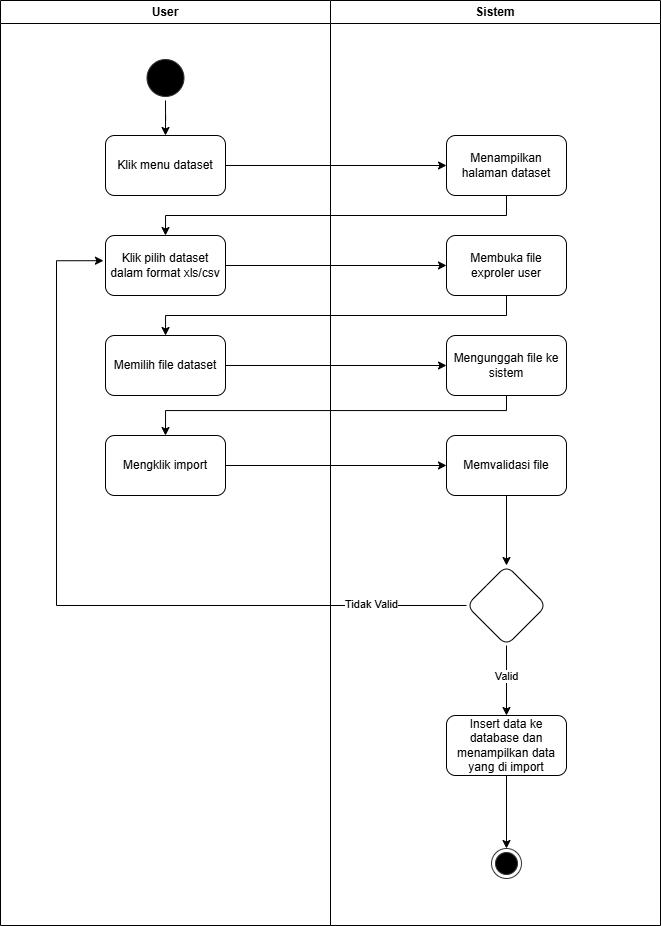

The diagram above was exported from draw.io. Its source (the exported page's mxGraphModel, read from the mxfile embedded in the PNG):
<mxGraphModel dx="1358" dy="708" grid="1" gridSize="10" guides="1" tooltips="1" connect="1" arrows="1" fold="1" page="1" pageScale="1" pageWidth="827" pageHeight="1169" math="0" shadow="0">
  <root>
    <mxCell id="0" />
    <mxCell id="1" parent="0" />
    <mxCell id="D_UO-cxRjdTMmOT4h1H2-1" value="User" style="swimlane;whiteSpace=wrap;html=1;" vertex="1" parent="1">
      <mxGeometry x="84" y="155" width="330" height="925" as="geometry" />
    </mxCell>
    <mxCell id="D_UO-cxRjdTMmOT4h1H2-11" style="edgeStyle=orthogonalEdgeStyle;rounded=0;orthogonalLoop=1;jettySize=auto;html=1;entryX=0.5;entryY=0;entryDx=0;entryDy=0;" edge="1" parent="D_UO-cxRjdTMmOT4h1H2-1" source="D_UO-cxRjdTMmOT4h1H2-7" target="D_UO-cxRjdTMmOT4h1H2-9">
      <mxGeometry relative="1" as="geometry" />
    </mxCell>
    <mxCell id="D_UO-cxRjdTMmOT4h1H2-7" value="" style="ellipse;html=1;shape=startState;fillColor=#000000;strokeColor=#333333;" vertex="1" parent="D_UO-cxRjdTMmOT4h1H2-1">
      <mxGeometry x="142.5" y="55" width="45" height="45" as="geometry" />
    </mxCell>
    <mxCell id="D_UO-cxRjdTMmOT4h1H2-9" value="Klik menu dataset" style="rounded=1;whiteSpace=wrap;html=1;" vertex="1" parent="D_UO-cxRjdTMmOT4h1H2-1">
      <mxGeometry x="105" y="135" width="120" height="60" as="geometry" />
    </mxCell>
    <mxCell id="D_UO-cxRjdTMmOT4h1H2-13" value="Klik pilih dataset dalam format xls/csv" style="rounded=1;whiteSpace=wrap;html=1;" vertex="1" parent="D_UO-cxRjdTMmOT4h1H2-1">
      <mxGeometry x="105" y="235" width="120" height="60" as="geometry" />
    </mxCell>
    <mxCell id="D_UO-cxRjdTMmOT4h1H2-17" value="Memilih file dataset" style="rounded=1;whiteSpace=wrap;html=1;" vertex="1" parent="D_UO-cxRjdTMmOT4h1H2-1">
      <mxGeometry x="105" y="335" width="120" height="60" as="geometry" />
    </mxCell>
    <mxCell id="D_UO-cxRjdTMmOT4h1H2-21" value="Mengklik import" style="rounded=1;whiteSpace=wrap;html=1;" vertex="1" parent="D_UO-cxRjdTMmOT4h1H2-1">
      <mxGeometry x="105" y="435" width="120" height="60" as="geometry" />
    </mxCell>
    <mxCell id="D_UO-cxRjdTMmOT4h1H2-6" value="Sistem" style="swimlane;whiteSpace=wrap;html=1;" vertex="1" parent="1">
      <mxGeometry x="414" y="155" width="330" height="925" as="geometry" />
    </mxCell>
    <mxCell id="D_UO-cxRjdTMmOT4h1H2-10" value="Menampilkan halaman dataset" style="rounded=1;whiteSpace=wrap;html=1;" vertex="1" parent="D_UO-cxRjdTMmOT4h1H2-6">
      <mxGeometry x="116" y="135" width="120" height="60" as="geometry" />
    </mxCell>
    <mxCell id="D_UO-cxRjdTMmOT4h1H2-15" value="Membuka file exproler user" style="rounded=1;whiteSpace=wrap;html=1;" vertex="1" parent="D_UO-cxRjdTMmOT4h1H2-6">
      <mxGeometry x="116" y="235" width="120" height="60" as="geometry" />
    </mxCell>
    <mxCell id="D_UO-cxRjdTMmOT4h1H2-18" value="Mengunggah file ke sistem" style="rounded=1;whiteSpace=wrap;html=1;" vertex="1" parent="D_UO-cxRjdTMmOT4h1H2-6">
      <mxGeometry x="116" y="335" width="120" height="60" as="geometry" />
    </mxCell>
    <mxCell id="D_UO-cxRjdTMmOT4h1H2-26" value="" style="edgeStyle=orthogonalEdgeStyle;rounded=0;orthogonalLoop=1;jettySize=auto;html=1;" edge="1" parent="D_UO-cxRjdTMmOT4h1H2-6" source="D_UO-cxRjdTMmOT4h1H2-22" target="D_UO-cxRjdTMmOT4h1H2-25">
      <mxGeometry relative="1" as="geometry" />
    </mxCell>
    <mxCell id="D_UO-cxRjdTMmOT4h1H2-22" value="Memvalidasi file" style="rounded=1;whiteSpace=wrap;html=1;" vertex="1" parent="D_UO-cxRjdTMmOT4h1H2-6">
      <mxGeometry x="116" y="435" width="120" height="60" as="geometry" />
    </mxCell>
    <mxCell id="D_UO-cxRjdTMmOT4h1H2-30" style="edgeStyle=orthogonalEdgeStyle;rounded=0;orthogonalLoop=1;jettySize=auto;html=1;entryX=0.5;entryY=0;entryDx=0;entryDy=0;" edge="1" parent="D_UO-cxRjdTMmOT4h1H2-6" source="D_UO-cxRjdTMmOT4h1H2-25" target="D_UO-cxRjdTMmOT4h1H2-29">
      <mxGeometry relative="1" as="geometry" />
    </mxCell>
    <mxCell id="D_UO-cxRjdTMmOT4h1H2-31" value="Valid" style="edgeLabel;html=1;align=center;verticalAlign=middle;resizable=0;points=[];" vertex="1" connectable="0" parent="D_UO-cxRjdTMmOT4h1H2-30">
      <mxGeometry x="-0.131" relative="1" as="geometry">
        <mxPoint as="offset" />
      </mxGeometry>
    </mxCell>
    <mxCell id="D_UO-cxRjdTMmOT4h1H2-25" value="" style="rhombus;whiteSpace=wrap;html=1;rounded=1;" vertex="1" parent="D_UO-cxRjdTMmOT4h1H2-6">
      <mxGeometry x="136" y="565" width="80" height="80" as="geometry" />
    </mxCell>
    <mxCell id="D_UO-cxRjdTMmOT4h1H2-33" style="edgeStyle=orthogonalEdgeStyle;rounded=0;orthogonalLoop=1;jettySize=auto;html=1;exitX=0.5;exitY=1;exitDx=0;exitDy=0;entryX=0.5;entryY=0;entryDx=0;entryDy=0;" edge="1" parent="D_UO-cxRjdTMmOT4h1H2-6" source="D_UO-cxRjdTMmOT4h1H2-29" target="D_UO-cxRjdTMmOT4h1H2-32">
      <mxGeometry relative="1" as="geometry" />
    </mxCell>
    <mxCell id="D_UO-cxRjdTMmOT4h1H2-29" value="Insert data ke database dan menampilkan data yang di import" style="rounded=1;whiteSpace=wrap;html=1;" vertex="1" parent="D_UO-cxRjdTMmOT4h1H2-6">
      <mxGeometry x="116" y="715" width="120" height="60" as="geometry" />
    </mxCell>
    <mxCell id="D_UO-cxRjdTMmOT4h1H2-32" value="" style="ellipse;html=1;shape=endState;fillColor=#000000;strokeColor=#333333;" vertex="1" parent="D_UO-cxRjdTMmOT4h1H2-6">
      <mxGeometry x="161" y="848" width="30" height="30" as="geometry" />
    </mxCell>
    <mxCell id="D_UO-cxRjdTMmOT4h1H2-12" style="edgeStyle=orthogonalEdgeStyle;rounded=0;orthogonalLoop=1;jettySize=auto;html=1;exitX=1;exitY=0.5;exitDx=0;exitDy=0;entryX=0;entryY=0.5;entryDx=0;entryDy=0;" edge="1" parent="1" source="D_UO-cxRjdTMmOT4h1H2-9" target="D_UO-cxRjdTMmOT4h1H2-10">
      <mxGeometry relative="1" as="geometry" />
    </mxCell>
    <mxCell id="D_UO-cxRjdTMmOT4h1H2-14" style="edgeStyle=orthogonalEdgeStyle;rounded=0;orthogonalLoop=1;jettySize=auto;html=1;entryX=0.5;entryY=0;entryDx=0;entryDy=0;" edge="1" parent="1" source="D_UO-cxRjdTMmOT4h1H2-10" target="D_UO-cxRjdTMmOT4h1H2-13">
      <mxGeometry relative="1" as="geometry">
        <Array as="points">
          <mxPoint x="590" y="370" />
          <mxPoint x="249" y="370" />
        </Array>
      </mxGeometry>
    </mxCell>
    <mxCell id="D_UO-cxRjdTMmOT4h1H2-16" style="edgeStyle=orthogonalEdgeStyle;rounded=0;orthogonalLoop=1;jettySize=auto;html=1;" edge="1" parent="1" source="D_UO-cxRjdTMmOT4h1H2-13" target="D_UO-cxRjdTMmOT4h1H2-15">
      <mxGeometry relative="1" as="geometry" />
    </mxCell>
    <mxCell id="D_UO-cxRjdTMmOT4h1H2-19" style="edgeStyle=orthogonalEdgeStyle;rounded=0;orthogonalLoop=1;jettySize=auto;html=1;" edge="1" parent="1" source="D_UO-cxRjdTMmOT4h1H2-15" target="D_UO-cxRjdTMmOT4h1H2-17">
      <mxGeometry relative="1" as="geometry">
        <Array as="points">
          <mxPoint x="590" y="470" />
          <mxPoint x="249" y="470" />
        </Array>
      </mxGeometry>
    </mxCell>
    <mxCell id="D_UO-cxRjdTMmOT4h1H2-20" style="edgeStyle=orthogonalEdgeStyle;rounded=0;orthogonalLoop=1;jettySize=auto;html=1;" edge="1" parent="1" source="D_UO-cxRjdTMmOT4h1H2-17" target="D_UO-cxRjdTMmOT4h1H2-18">
      <mxGeometry relative="1" as="geometry" />
    </mxCell>
    <mxCell id="D_UO-cxRjdTMmOT4h1H2-23" style="edgeStyle=orthogonalEdgeStyle;rounded=0;orthogonalLoop=1;jettySize=auto;html=1;exitX=0.5;exitY=1;exitDx=0;exitDy=0;entryX=0.5;entryY=0;entryDx=0;entryDy=0;" edge="1" parent="1" source="D_UO-cxRjdTMmOT4h1H2-18" target="D_UO-cxRjdTMmOT4h1H2-21">
      <mxGeometry relative="1" as="geometry">
        <Array as="points">
          <mxPoint x="590" y="565" />
          <mxPoint x="249" y="565" />
        </Array>
      </mxGeometry>
    </mxCell>
    <mxCell id="D_UO-cxRjdTMmOT4h1H2-24" style="edgeStyle=orthogonalEdgeStyle;rounded=0;orthogonalLoop=1;jettySize=auto;html=1;entryX=0;entryY=0.5;entryDx=0;entryDy=0;" edge="1" parent="1" source="D_UO-cxRjdTMmOT4h1H2-21" target="D_UO-cxRjdTMmOT4h1H2-22">
      <mxGeometry relative="1" as="geometry" />
    </mxCell>
    <mxCell id="D_UO-cxRjdTMmOT4h1H2-27" style="edgeStyle=orthogonalEdgeStyle;rounded=0;orthogonalLoop=1;jettySize=auto;html=1;exitX=0;exitY=0.5;exitDx=0;exitDy=0;entryX=-0.017;entryY=0.42;entryDx=0;entryDy=0;entryPerimeter=0;" edge="1" parent="1" source="D_UO-cxRjdTMmOT4h1H2-25" target="D_UO-cxRjdTMmOT4h1H2-13">
      <mxGeometry relative="1" as="geometry">
        <Array as="points">
          <mxPoint x="140" y="760" />
          <mxPoint x="140" y="415" />
        </Array>
      </mxGeometry>
    </mxCell>
    <mxCell id="D_UO-cxRjdTMmOT4h1H2-28" value="Tidak Valid" style="edgeLabel;html=1;align=center;verticalAlign=middle;resizable=0;points=[];" vertex="1" connectable="0" parent="D_UO-cxRjdTMmOT4h1H2-27">
      <mxGeometry x="-0.7633" y="-1" relative="1" as="geometry">
        <mxPoint as="offset" />
      </mxGeometry>
    </mxCell>
  </root>
</mxGraphModel>